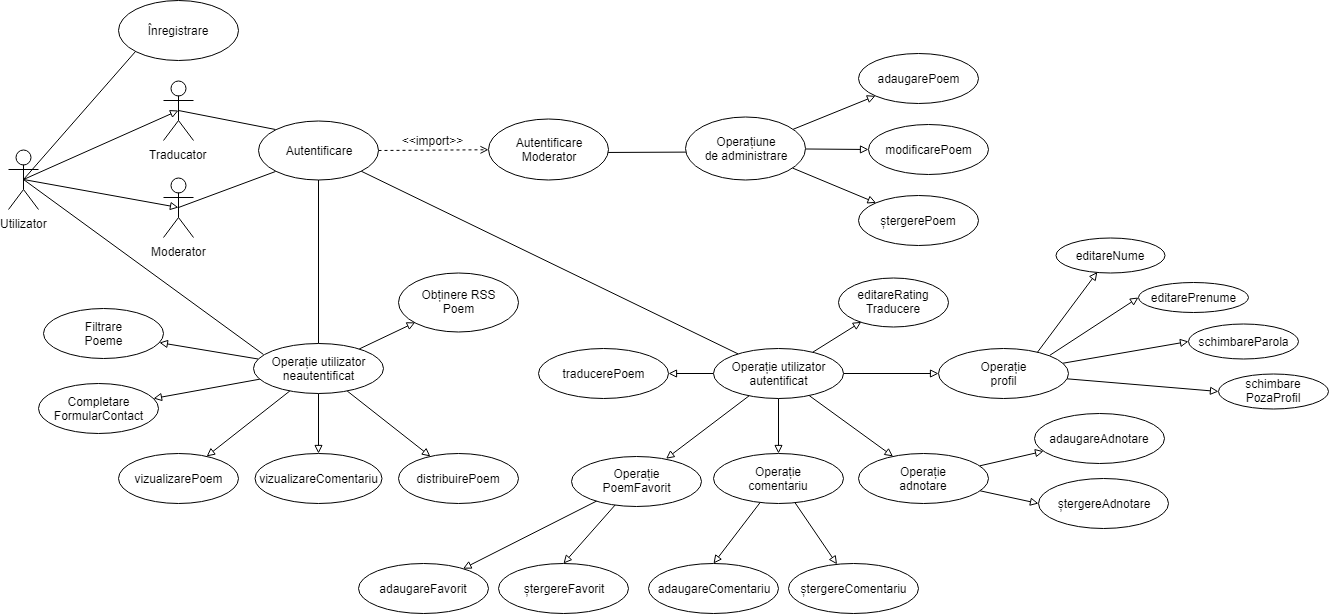

The diagram above was exported from draw.io. Its source (the exported page's mxGraphModel, read from the mxfile embedded in the PNG):
<mxGraphModel dx="1010" dy="501" grid="1" gridSize="10" guides="1" tooltips="1" connect="1" arrows="1" fold="1" page="1" pageScale="1" pageWidth="827" pageHeight="1169" math="0" shadow="0">
  <root>
    <mxCell id="0" />
    <mxCell id="1" parent="0" />
    <mxCell id="C4e6VLyr5po7vvKOjixt-8" style="edgeStyle=none;rounded=0;orthogonalLoop=1;jettySize=auto;html=1;endArrow=none;endFill=0;exitX=0.5;exitY=0.5;exitDx=0;exitDy=0;exitPerimeter=0;entryX=0;entryY=0;entryDx=0;entryDy=0;" parent="1" source="C4e6VLyr5po7vvKOjixt-1" target="C4e6VLyr5po7vvKOjixt-7" edge="1">
      <mxGeometry relative="1" as="geometry">
        <mxPoint x="110" y="240" as="sourcePoint" />
      </mxGeometry>
    </mxCell>
    <mxCell id="C4e6VLyr5po7vvKOjixt-1" value="Traducator&lt;br&gt;" style="shape=umlActor;verticalLabelPosition=bottom;labelBackgroundColor=#ffffff;verticalAlign=top;html=1;outlineConnect=0;" parent="1" vertex="1">
      <mxGeometry x="245" y="177" width="30" height="60" as="geometry" />
    </mxCell>
    <mxCell id="C4e6VLyr5po7vvKOjixt-9" style="edgeStyle=none;rounded=0;orthogonalLoop=1;jettySize=auto;html=1;endArrow=none;endFill=0;entryX=0;entryY=1;entryDx=0;entryDy=0;exitX=0.5;exitY=0.5;exitDx=0;exitDy=0;exitPerimeter=0;" parent="1" source="C4e6VLyr5po7vvKOjixt-3" target="C4e6VLyr5po7vvKOjixt-7" edge="1">
      <mxGeometry relative="1" as="geometry">
        <mxPoint x="100" y="386" as="sourcePoint" />
      </mxGeometry>
    </mxCell>
    <mxCell id="C4e6VLyr5po7vvKOjixt-13" style="edgeStyle=none;rounded=0;orthogonalLoop=1;jettySize=auto;html=1;endArrow=block;endFill=0;exitX=0.5;exitY=0.5;exitDx=0;exitDy=0;exitPerimeter=0;entryX=0.5;entryY=0.5;entryDx=0;entryDy=0;entryPerimeter=0;" parent="1" source="C4e6VLyr5po7vvKOjixt-39" target="C4e6VLyr5po7vvKOjixt-3" edge="1">
      <mxGeometry relative="1" as="geometry">
        <mxPoint x="184.5" y="312.5" as="sourcePoint" />
        <mxPoint x="184.5" y="252.5" as="targetPoint" />
      </mxGeometry>
    </mxCell>
    <mxCell id="C4e6VLyr5po7vvKOjixt-3" value="Moderator&lt;br&gt;" style="shape=umlActor;verticalLabelPosition=bottom;labelBackgroundColor=#ffffff;verticalAlign=top;html=1;outlineConnect=0;" parent="1" vertex="1">
      <mxGeometry x="245" y="274" width="30" height="60" as="geometry" />
    </mxCell>
    <mxCell id="C4e6VLyr5po7vvKOjixt-5" value="Înregistrare" style="ellipse;whiteSpace=wrap;html=1;" parent="1" vertex="1">
      <mxGeometry x="199.800048828125" y="97" width="120" height="60" as="geometry" />
    </mxCell>
    <mxCell id="C4e6VLyr5po7vvKOjixt-15" style="edgeStyle=none;rounded=0;orthogonalLoop=1;jettySize=auto;html=1;endArrow=open;endFill=0;dashed=1;" parent="1" source="C4e6VLyr5po7vvKOjixt-7" target="C4e6VLyr5po7vvKOjixt-10" edge="1">
      <mxGeometry relative="1" as="geometry" />
    </mxCell>
    <mxCell id="C4e6VLyr5po7vvKOjixt-57" style="edgeStyle=none;rounded=0;orthogonalLoop=1;jettySize=auto;html=1;entryX=0.5;entryY=0;entryDx=0;entryDy=0;endArrow=none;endFill=0;" parent="1" source="C4e6VLyr5po7vvKOjixt-7" target="C4e6VLyr5po7vvKOjixt-50" edge="1">
      <mxGeometry relative="1" as="geometry" />
    </mxCell>
    <mxCell id="C4e6VLyr5po7vvKOjixt-59" style="edgeStyle=none;rounded=0;orthogonalLoop=1;jettySize=auto;html=1;endArrow=none;endFill=0;" parent="1" source="C4e6VLyr5po7vvKOjixt-7" target="C4e6VLyr5po7vvKOjixt-58" edge="1">
      <mxGeometry relative="1" as="geometry" />
    </mxCell>
    <mxCell id="C4e6VLyr5po7vvKOjixt-7" value="Autentificare&lt;br&gt;" style="ellipse;whiteSpace=wrap;html=1;" parent="1" vertex="1">
      <mxGeometry x="340" y="217.5" width="120" height="59" as="geometry" />
    </mxCell>
    <mxCell id="C4e6VLyr5po7vvKOjixt-26" style="edgeStyle=none;rounded=0;orthogonalLoop=1;jettySize=auto;html=1;endArrow=none;endFill=0;" parent="1" edge="1">
      <mxGeometry relative="1" as="geometry">
        <mxPoint x="680" y="249" as="sourcePoint" />
        <mxPoint x="780.0055777345237" y="248.54540383877702" as="targetPoint" />
      </mxGeometry>
    </mxCell>
    <mxCell id="C4e6VLyr5po7vvKOjixt-10" value="Autentificare&lt;br&gt;Moderator&lt;br&gt;" style="ellipse;whiteSpace=wrap;html=1;" parent="1" vertex="1">
      <mxGeometry x="570" y="215.5" width="120" height="61" as="geometry" />
    </mxCell>
    <mxCell id="C4e6VLyr5po7vvKOjixt-17" value="&amp;lt;&amp;lt;import&amp;gt;&amp;gt;&lt;br&gt;" style="text;html=1;strokeColor=none;fillColor=none;align=center;verticalAlign=middle;whiteSpace=wrap;rounded=0;" parent="1" vertex="1">
      <mxGeometry x="494" y="227" width="40" height="20" as="geometry" />
    </mxCell>
    <mxCell id="C4e6VLyr5po7vvKOjixt-28" style="edgeStyle=none;rounded=0;orthogonalLoop=1;jettySize=auto;html=1;endArrow=block;endFill=0;" parent="1" source="C4e6VLyr5po7vvKOjixt-21" target="C4e6VLyr5po7vvKOjixt-27" edge="1">
      <mxGeometry relative="1" as="geometry" />
    </mxCell>
    <mxCell id="C4e6VLyr5po7vvKOjixt-30" style="edgeStyle=none;rounded=0;orthogonalLoop=1;jettySize=auto;html=1;entryX=0;entryY=0.5;entryDx=0;entryDy=0;endArrow=block;endFill=0;" parent="1" source="C4e6VLyr5po7vvKOjixt-21" target="C4e6VLyr5po7vvKOjixt-29" edge="1">
      <mxGeometry relative="1" as="geometry" />
    </mxCell>
    <mxCell id="C4e6VLyr5po7vvKOjixt-32" style="edgeStyle=none;rounded=0;orthogonalLoop=1;jettySize=auto;html=1;endArrow=block;endFill=0;" parent="1" source="C4e6VLyr5po7vvKOjixt-21" target="C4e6VLyr5po7vvKOjixt-31" edge="1">
      <mxGeometry relative="1" as="geometry" />
    </mxCell>
    <mxCell id="C4e6VLyr5po7vvKOjixt-21" value="Operațiune&lt;br&gt;de administrare&lt;br&gt;" style="ellipse;whiteSpace=wrap;html=1;" parent="1" vertex="1">
      <mxGeometry x="767" y="213.5" width="120" height="63" as="geometry" />
    </mxCell>
    <mxCell id="C4e6VLyr5po7vvKOjixt-27" value="adaugarePoem&lt;br&gt;" style="ellipse;whiteSpace=wrap;html=1;" parent="1" vertex="1">
      <mxGeometry x="940" y="150" width="120" height="50" as="geometry" />
    </mxCell>
    <mxCell id="C4e6VLyr5po7vvKOjixt-29" value="modificarePoem&lt;br&gt;" style="ellipse;whiteSpace=wrap;html=1;" parent="1" vertex="1">
      <mxGeometry x="950" y="221" width="120" height="50" as="geometry" />
    </mxCell>
    <mxCell id="C4e6VLyr5po7vvKOjixt-31" value="ștergerePoem&lt;br&gt;" style="ellipse;whiteSpace=wrap;html=1;" parent="1" vertex="1">
      <mxGeometry x="940" y="292" width="120" height="50" as="geometry" />
    </mxCell>
    <mxCell id="C4e6VLyr5po7vvKOjixt-36" value="vizualizarePoem" style="ellipse;whiteSpace=wrap;html=1;" parent="1" vertex="1">
      <mxGeometry x="200" y="550" width="120" height="50" as="geometry" />
    </mxCell>
    <mxCell id="C4e6VLyr5po7vvKOjixt-53" style="edgeStyle=none;rounded=0;orthogonalLoop=1;jettySize=auto;html=1;entryX=0.078;entryY=0.22;entryDx=0;entryDy=0;endArrow=none;endFill=0;exitX=0.5;exitY=0.5;exitDx=0;exitDy=0;exitPerimeter=0;entryPerimeter=0;" parent="1" source="C4e6VLyr5po7vvKOjixt-39" target="C4e6VLyr5po7vvKOjixt-50" edge="1">
      <mxGeometry relative="1" as="geometry" />
    </mxCell>
    <mxCell id="C4e6VLyr5po7vvKOjixt-83" style="edgeStyle=none;rounded=0;orthogonalLoop=1;jettySize=auto;html=1;endArrow=none;endFill=0;exitX=0.5;exitY=0.5;exitDx=0;exitDy=0;exitPerimeter=0;entryX=0;entryY=1;entryDx=0;entryDy=0;" parent="1" source="C4e6VLyr5po7vvKOjixt-39" target="C4e6VLyr5po7vvKOjixt-5" edge="1">
      <mxGeometry relative="1" as="geometry">
        <mxPoint x="210" y="130" as="targetPoint" />
      </mxGeometry>
    </mxCell>
    <mxCell id="C4e6VLyr5po7vvKOjixt-86" style="edgeStyle=none;rounded=0;orthogonalLoop=1;jettySize=auto;html=1;entryX=0.5;entryY=0.5;entryDx=0;entryDy=0;entryPerimeter=0;endArrow=block;endFill=0;exitX=0.5;exitY=0.5;exitDx=0;exitDy=0;exitPerimeter=0;" parent="1" source="C4e6VLyr5po7vvKOjixt-39" target="C4e6VLyr5po7vvKOjixt-1" edge="1">
      <mxGeometry relative="1" as="geometry" />
    </mxCell>
    <mxCell id="C4e6VLyr5po7vvKOjixt-39" value="Utilizator&lt;br&gt;&lt;br&gt;" style="shape=umlActor;verticalLabelPosition=bottom;labelBackgroundColor=#ffffff;verticalAlign=top;html=1;outlineConnect=0;" parent="1" vertex="1">
      <mxGeometry x="90" y="246" width="30" height="60" as="geometry" />
    </mxCell>
    <mxCell id="C4e6VLyr5po7vvKOjixt-54" style="edgeStyle=none;rounded=0;orthogonalLoop=1;jettySize=auto;html=1;endArrow=block;endFill=0;" parent="1" source="C4e6VLyr5po7vvKOjixt-50" target="C4e6VLyr5po7vvKOjixt-36" edge="1">
      <mxGeometry relative="1" as="geometry">
        <mxPoint x="390" y="490" as="sourcePoint" />
      </mxGeometry>
    </mxCell>
    <mxCell id="C4e6VLyr5po7vvKOjixt-56" style="edgeStyle=none;rounded=0;orthogonalLoop=1;jettySize=auto;html=1;endArrow=block;endFill=0;" parent="1" source="C4e6VLyr5po7vvKOjixt-50" target="C4e6VLyr5po7vvKOjixt-55" edge="1">
      <mxGeometry relative="1" as="geometry" />
    </mxCell>
    <mxCell id="C4e6VLyr5po7vvKOjixt-62" style="edgeStyle=none;rounded=0;orthogonalLoop=1;jettySize=auto;html=1;endArrow=block;endFill=0;" parent="1" source="C4e6VLyr5po7vvKOjixt-50" target="C4e6VLyr5po7vvKOjixt-61" edge="1">
      <mxGeometry relative="1" as="geometry" />
    </mxCell>
    <mxCell id="C4e6VLyr5po7vvKOjixt-115" style="edgeStyle=none;rounded=0;orthogonalLoop=1;jettySize=auto;html=1;endArrow=block;endFill=0;" parent="1" source="C4e6VLyr5po7vvKOjixt-50" target="C4e6VLyr5po7vvKOjixt-114" edge="1">
      <mxGeometry relative="1" as="geometry" />
    </mxCell>
    <mxCell id="C4e6VLyr5po7vvKOjixt-117" style="edgeStyle=none;rounded=0;orthogonalLoop=1;jettySize=auto;html=1;endArrow=block;endFill=0;" parent="1" source="C4e6VLyr5po7vvKOjixt-50" target="C4e6VLyr5po7vvKOjixt-116" edge="1">
      <mxGeometry relative="1" as="geometry" />
    </mxCell>
    <mxCell id="g1SP5V4chsgTI_4LssEm-2" style="edgeStyle=none;rounded=0;orthogonalLoop=1;jettySize=auto;html=1;endArrow=block;endFill=0;" parent="1" source="C4e6VLyr5po7vvKOjixt-50" target="g1SP5V4chsgTI_4LssEm-1" edge="1">
      <mxGeometry relative="1" as="geometry" />
    </mxCell>
    <mxCell id="C4e6VLyr5po7vvKOjixt-50" value="Operație utilizator&lt;br&gt;neautentificat&lt;br&gt;" style="ellipse;whiteSpace=wrap;html=1;" parent="1" vertex="1">
      <mxGeometry x="335" y="440" width="130" height="50" as="geometry" />
    </mxCell>
    <mxCell id="C4e6VLyr5po7vvKOjixt-55" value="distribuirePoem" style="ellipse;whiteSpace=wrap;html=1;" parent="1" vertex="1">
      <mxGeometry x="480" y="550" width="120" height="50" as="geometry" />
    </mxCell>
    <mxCell id="C4e6VLyr5po7vvKOjixt-65" style="edgeStyle=none;rounded=0;orthogonalLoop=1;jettySize=auto;html=1;endArrow=block;endFill=0;" parent="1" source="C4e6VLyr5po7vvKOjixt-58" target="C4e6VLyr5po7vvKOjixt-60" edge="1">
      <mxGeometry relative="1" as="geometry" />
    </mxCell>
    <mxCell id="C4e6VLyr5po7vvKOjixt-71" style="edgeStyle=none;rounded=0;orthogonalLoop=1;jettySize=auto;html=1;entryX=0.5;entryY=0;entryDx=0;entryDy=0;endArrow=block;endFill=0;" parent="1" source="C4e6VLyr5po7vvKOjixt-58" target="C4e6VLyr5po7vvKOjixt-69" edge="1">
      <mxGeometry relative="1" as="geometry" />
    </mxCell>
    <mxCell id="C4e6VLyr5po7vvKOjixt-72" style="edgeStyle=none;rounded=0;orthogonalLoop=1;jettySize=auto;html=1;endArrow=block;endFill=0;" parent="1" source="C4e6VLyr5po7vvKOjixt-58" target="C4e6VLyr5po7vvKOjixt-70" edge="1">
      <mxGeometry relative="1" as="geometry" />
    </mxCell>
    <mxCell id="C4e6VLyr5po7vvKOjixt-95" style="edgeStyle=none;rounded=0;orthogonalLoop=1;jettySize=auto;html=1;entryX=0;entryY=0.5;entryDx=0;entryDy=0;endArrow=block;endFill=0;" parent="1" source="C4e6VLyr5po7vvKOjixt-58" target="C4e6VLyr5po7vvKOjixt-94" edge="1">
      <mxGeometry relative="1" as="geometry" />
    </mxCell>
    <mxCell id="C4e6VLyr5po7vvKOjixt-108" style="edgeStyle=none;rounded=0;orthogonalLoop=1;jettySize=auto;html=1;endArrow=block;endFill=0;" parent="1" source="C4e6VLyr5po7vvKOjixt-58" target="C4e6VLyr5po7vvKOjixt-107" edge="1">
      <mxGeometry relative="1" as="geometry" />
    </mxCell>
    <mxCell id="g1SP5V4chsgTI_4LssEm-4" style="edgeStyle=none;rounded=0;orthogonalLoop=1;jettySize=auto;html=1;endArrow=block;endFill=0;" parent="1" source="C4e6VLyr5po7vvKOjixt-58" target="g1SP5V4chsgTI_4LssEm-3" edge="1">
      <mxGeometry relative="1" as="geometry" />
    </mxCell>
    <mxCell id="C4e6VLyr5po7vvKOjixt-58" value="Operație utilizator&lt;br&gt;autentificat&lt;br&gt;" style="ellipse;whiteSpace=wrap;html=1;" parent="1" vertex="1">
      <mxGeometry x="795" y="445" width="130" height="50" as="geometry" />
    </mxCell>
    <mxCell id="C4e6VLyr5po7vvKOjixt-60" value="traducerePoem&lt;br&gt;" style="ellipse;whiteSpace=wrap;html=1;" parent="1" vertex="1">
      <mxGeometry x="620" y="445" width="130" height="50" as="geometry" />
    </mxCell>
    <mxCell id="C4e6VLyr5po7vvKOjixt-61" value="vizualizareComentariu" style="ellipse;whiteSpace=wrap;html=1;" parent="1" vertex="1">
      <mxGeometry x="336.5" y="550" width="127" height="50" as="geometry" />
    </mxCell>
    <mxCell id="C4e6VLyr5po7vvKOjixt-76" style="edgeStyle=none;rounded=0;orthogonalLoop=1;jettySize=auto;html=1;entryX=0.5;entryY=0;entryDx=0;entryDy=0;endArrow=block;endFill=0;" parent="1" source="C4e6VLyr5po7vvKOjixt-69" target="C4e6VLyr5po7vvKOjixt-74" edge="1">
      <mxGeometry relative="1" as="geometry" />
    </mxCell>
    <mxCell id="C4e6VLyr5po7vvKOjixt-77" style="edgeStyle=none;rounded=0;orthogonalLoop=1;jettySize=auto;html=1;endArrow=block;endFill=0;" parent="1" source="C4e6VLyr5po7vvKOjixt-69" target="C4e6VLyr5po7vvKOjixt-75" edge="1">
      <mxGeometry relative="1" as="geometry" />
    </mxCell>
    <mxCell id="C4e6VLyr5po7vvKOjixt-69" value="Operație&lt;br&gt;comentariu&lt;br&gt;" style="ellipse;whiteSpace=wrap;html=1;" parent="1" vertex="1">
      <mxGeometry x="795" y="550" width="130" height="50" as="geometry" />
    </mxCell>
    <mxCell id="C4e6VLyr5po7vvKOjixt-80" style="edgeStyle=none;rounded=0;orthogonalLoop=1;jettySize=auto;html=1;endArrow=block;endFill=0;" parent="1" source="C4e6VLyr5po7vvKOjixt-70" target="C4e6VLyr5po7vvKOjixt-78" edge="1">
      <mxGeometry relative="1" as="geometry" />
    </mxCell>
    <mxCell id="C4e6VLyr5po7vvKOjixt-81" style="edgeStyle=none;rounded=0;orthogonalLoop=1;jettySize=auto;html=1;entryX=0;entryY=0.5;entryDx=0;entryDy=0;endArrow=block;endFill=0;" parent="1" source="C4e6VLyr5po7vvKOjixt-70" target="C4e6VLyr5po7vvKOjixt-79" edge="1">
      <mxGeometry relative="1" as="geometry" />
    </mxCell>
    <mxCell id="C4e6VLyr5po7vvKOjixt-70" value="Operație&lt;br&gt;adnotare&lt;br&gt;" style="ellipse;whiteSpace=wrap;html=1;" parent="1" vertex="1">
      <mxGeometry x="940" y="550" width="130" height="50" as="geometry" />
    </mxCell>
    <mxCell id="C4e6VLyr5po7vvKOjixt-74" value="adaugareComentariu" style="ellipse;whiteSpace=wrap;html=1;" parent="1" vertex="1">
      <mxGeometry x="730" y="660" width="130" height="50" as="geometry" />
    </mxCell>
    <mxCell id="C4e6VLyr5po7vvKOjixt-75" value="ștergereComentariu" style="ellipse;whiteSpace=wrap;html=1;" parent="1" vertex="1">
      <mxGeometry x="870" y="660" width="130" height="50" as="geometry" />
    </mxCell>
    <mxCell id="C4e6VLyr5po7vvKOjixt-78" value="adaugareAdnotare" style="ellipse;whiteSpace=wrap;html=1;" parent="1" vertex="1">
      <mxGeometry x="1116" y="510" width="130" height="50" as="geometry" />
    </mxCell>
    <mxCell id="C4e6VLyr5po7vvKOjixt-79" value="ștergereAdnotare" style="ellipse;whiteSpace=wrap;html=1;" parent="1" vertex="1">
      <mxGeometry x="1120" y="575" width="130" height="50" as="geometry" />
    </mxCell>
    <mxCell id="C4e6VLyr5po7vvKOjixt-82" style="edgeStyle=none;rounded=0;orthogonalLoop=1;jettySize=auto;html=1;exitX=0.5;exitY=0;exitDx=0;exitDy=0;endArrow=block;endFill=0;" parent="1" source="C4e6VLyr5po7vvKOjixt-78" target="C4e6VLyr5po7vvKOjixt-78" edge="1">
      <mxGeometry relative="1" as="geometry" />
    </mxCell>
    <mxCell id="C4e6VLyr5po7vvKOjixt-100" style="edgeStyle=none;rounded=0;orthogonalLoop=1;jettySize=auto;html=1;endArrow=block;endFill=0;exitX=0.754;exitY=0.104;exitDx=0;exitDy=0;exitPerimeter=0;" parent="1" source="C4e6VLyr5po7vvKOjixt-94" target="C4e6VLyr5po7vvKOjixt-96" edge="1">
      <mxGeometry relative="1" as="geometry" />
    </mxCell>
    <mxCell id="C4e6VLyr5po7vvKOjixt-101" style="edgeStyle=none;rounded=0;orthogonalLoop=1;jettySize=auto;html=1;entryX=0;entryY=0.5;entryDx=0;entryDy=0;endArrow=block;endFill=0;exitX=1;exitY=0;exitDx=0;exitDy=0;" parent="1" source="C4e6VLyr5po7vvKOjixt-94" target="C4e6VLyr5po7vvKOjixt-97" edge="1">
      <mxGeometry relative="1" as="geometry" />
    </mxCell>
    <mxCell id="C4e6VLyr5po7vvKOjixt-102" style="edgeStyle=none;rounded=0;orthogonalLoop=1;jettySize=auto;html=1;entryX=0;entryY=0.5;entryDx=0;entryDy=0;endArrow=block;endFill=0;" parent="1" source="C4e6VLyr5po7vvKOjixt-94" target="C4e6VLyr5po7vvKOjixt-98" edge="1">
      <mxGeometry relative="1" as="geometry" />
    </mxCell>
    <mxCell id="C4e6VLyr5po7vvKOjixt-104" style="edgeStyle=none;rounded=0;orthogonalLoop=1;jettySize=auto;html=1;entryX=0;entryY=0.5;entryDx=0;entryDy=0;endArrow=block;endFill=0;" parent="1" source="C4e6VLyr5po7vvKOjixt-94" target="C4e6VLyr5po7vvKOjixt-103" edge="1">
      <mxGeometry relative="1" as="geometry" />
    </mxCell>
    <mxCell id="C4e6VLyr5po7vvKOjixt-94" value="Operație&lt;br&gt;profil&lt;br&gt;" style="ellipse;whiteSpace=wrap;html=1;" parent="1" vertex="1">
      <mxGeometry x="1020" y="445" width="130" height="50" as="geometry" />
    </mxCell>
    <mxCell id="C4e6VLyr5po7vvKOjixt-96" value="editareNume" style="ellipse;whiteSpace=wrap;html=1;" parent="1" vertex="1">
      <mxGeometry x="1137" y="334" width="109" height="35" as="geometry" />
    </mxCell>
    <mxCell id="C4e6VLyr5po7vvKOjixt-97" value="editarePrenume" style="ellipse;whiteSpace=wrap;html=1;" parent="1" vertex="1">
      <mxGeometry x="1220" y="379" width="110" height="30" as="geometry" />
    </mxCell>
    <mxCell id="C4e6VLyr5po7vvKOjixt-98" value="schimbareParola&lt;br&gt;" style="ellipse;whiteSpace=wrap;html=1;" parent="1" vertex="1">
      <mxGeometry x="1270" y="420" width="110" height="35" as="geometry" />
    </mxCell>
    <mxCell id="C4e6VLyr5po7vvKOjixt-103" value="schimbare&lt;br&gt;PozaProfil&lt;br&gt;" style="ellipse;whiteSpace=wrap;html=1;" parent="1" vertex="1">
      <mxGeometry x="1300" y="470" width="110" height="35" as="geometry" />
    </mxCell>
    <mxCell id="C4e6VLyr5po7vvKOjixt-111" style="edgeStyle=none;rounded=0;orthogonalLoop=1;jettySize=auto;html=1;entryX=0.5;entryY=0;entryDx=0;entryDy=0;endArrow=block;endFill=0;" parent="1" source="C4e6VLyr5po7vvKOjixt-107" target="C4e6VLyr5po7vvKOjixt-110" edge="1">
      <mxGeometry relative="1" as="geometry" />
    </mxCell>
    <mxCell id="C4e6VLyr5po7vvKOjixt-112" style="edgeStyle=none;rounded=0;orthogonalLoop=1;jettySize=auto;html=1;endArrow=block;endFill=0;" parent="1" source="C4e6VLyr5po7vvKOjixt-107" target="C4e6VLyr5po7vvKOjixt-109" edge="1">
      <mxGeometry relative="1" as="geometry" />
    </mxCell>
    <mxCell id="C4e6VLyr5po7vvKOjixt-107" value="Operație&lt;br&gt;PoemFavorit&lt;br&gt;" style="ellipse;whiteSpace=wrap;html=1;" parent="1" vertex="1">
      <mxGeometry x="653" y="552.5" width="130" height="50" as="geometry" />
    </mxCell>
    <mxCell id="C4e6VLyr5po7vvKOjixt-109" value="adaugareFavorit" style="ellipse;whiteSpace=wrap;html=1;" parent="1" vertex="1">
      <mxGeometry x="440" y="660" width="130" height="50" as="geometry" />
    </mxCell>
    <mxCell id="C4e6VLyr5po7vvKOjixt-110" value="ștergereFavorit&lt;br&gt;" style="ellipse;whiteSpace=wrap;html=1;" parent="1" vertex="1">
      <mxGeometry x="580" y="660" width="130" height="50" as="geometry" />
    </mxCell>
    <mxCell id="C4e6VLyr5po7vvKOjixt-114" value="Completare&lt;br&gt;FormularContact&lt;br&gt;" style="ellipse;whiteSpace=wrap;html=1;" parent="1" vertex="1">
      <mxGeometry x="120" y="480" width="120" height="50" as="geometry" />
    </mxCell>
    <mxCell id="C4e6VLyr5po7vvKOjixt-116" value="Filtrare&lt;br&gt;Poeme&lt;br&gt;" style="ellipse;whiteSpace=wrap;html=1;" parent="1" vertex="1">
      <mxGeometry x="125" y="405" width="120" height="50" as="geometry" />
    </mxCell>
    <mxCell id="g1SP5V4chsgTI_4LssEm-1" value="Obținere RSS&lt;br&gt;Poem&lt;br&gt;" style="ellipse;whiteSpace=wrap;html=1;" parent="1" vertex="1">
      <mxGeometry x="480" y="369" width="120" height="59" as="geometry" />
    </mxCell>
    <mxCell id="g1SP5V4chsgTI_4LssEm-3" value="editareRating&lt;br&gt;Traducere&lt;br&gt;" style="ellipse;whiteSpace=wrap;html=1;" parent="1" vertex="1">
      <mxGeometry x="920" y="374" width="110" height="49" as="geometry" />
    </mxCell>
  </root>
</mxGraphModel>